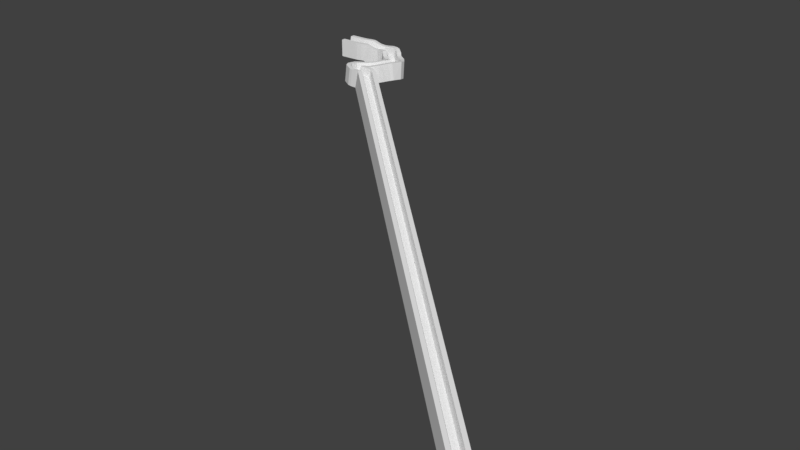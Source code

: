 # Source: downhill001.blend  (saved by Blender 2.77.0; exported with 4.5.12 LTS)
import bpy
from mathutils import Matrix  # noqa: F401  (used for matrix-valued properties, if any)

bpy.ops.wm.read_factory_settings(use_empty=True)
scene = bpy.context.scene
scene.name = 'Scene'

# ---- collections
col_collection_1 = bpy.data.collections.new('Collection 1'); scene.collection.children.link(col_collection_1)

# ---- world
world_world = bpy.data.worlds.new('World'); scene.world = world_world
world_world.color = (0.05088, 0.05088, 0.05088)
world_world.use_sun_shadow = False
world_world.sun_shadow_jitter_overblur = 0.0
world_world.cycles.sampling_method = 'MANUAL'

# ---- meshes
me_plane = bpy.data.meshes.new('Plane')
me_plane.from_pydata([(-1.0, -1.0, 0.0), (1.0, -1.0, 0.0), (-1.0, 1.0, 0.0), (1.0, 1.0, 0.0)], [], [(0, 1, 3, 2)])
me_plane.use_remesh_preserve_volume = False
me_plane.use_remesh_preserve_attributes = False
me_plane.use_mirror_vertex_groups = False
me_plane.update()
me_grid = bpy.data.meshes.new('Grid')
me_grid.from_pydata([(-3.0, -3.0, 0.0), (-2.333, -3.0, 0.0), (-1.667, -3.0, 0.0), (-1.0, -3.0, 0.0), (-3.0, -2.333, 0.0), (-2.333, -2.333, 0.0), (-1.667, -2.333, 0.0), (-1.0, -2.333, 0.0), (-3.0, -1.667, 0.0), (-2.333, -1.667, 0.0), (-1.667, -1.667, 0.0), (-1.0, -1.667, 0.0), (-3.0, -1.0, 0.0), (-2.333, -1.0, 0.0), (-1.667, -1.0, 0.0), (-1.0, -1.0, 0.0), (-3.0, 1.0, 0.0), (-2.333, 1.0, 0.0), (-1.667, 1.0, 0.0), (-1.0, 1.0, 0.0), (-3.0, 1.667, 0.0), (-2.333, 1.667, 0.0), (-1.667, 1.667, 0.0), (-1.0, 1.667, 0.0), (-3.0, 2.333, 0.0), (-2.333, 2.333, 0.0), (-1.667, 2.333, 0.0), (-1.0, 2.333, 0.0), (-3.0, 3.0, 0.0), (-2.333, 3.0, 0.0), (-1.667, 3.0, 0.0), (-1.0, 3.0, 0.0), (-3.0, -3.0, 0.0), (-2.333, -3.0, 0.0), (-1.667, -3.0, 0.0), (-1.0, -3.0, 0.0), (-3.0, 3.0, 0.0), (-2.333, 3.0, 0.0), (-1.667, 3.0, 0.0), (-1.0, 3.0, 0.0), (-3.0, -3.0, -5.604), (-2.333, -3.0, -5.604), (-1.667, -3.0, -5.604), (-1.0, -3.0, -5.604), (-3.0, 3.0, -5.604), (-2.333, 3.0, -5.604), (-1.667, 3.0, -5.604), (-1.0, 3.0, -5.604)], [], [(0, 1, 5, 4), (1, 2, 6, 5), (2, 3, 7, 6), (4, 5, 9, 8), (5, 6, 10, 9), (6, 7, 11, 10), (8, 9, 13, 12), (9, 10, 14, 13), (10, 11, 15, 14), (16, 17, 21, 20), (17, 18, 22, 21), (18, 19, 23, 22), (20, 21, 25, 24), (21, 22, 26, 25), (22, 23, 27, 26), (24, 25, 29, 28), (25, 26, 30, 29), (26, 27, 31, 30), (28, 29, 37, 36), (2, 1, 33, 34), (3, 2, 34, 35), (30, 31, 39, 38), (29, 30, 38, 37), (1, 0, 32, 33), (37, 38, 46, 45), (35, 34, 42, 43), (33, 32, 40, 41), (38, 39, 47, 46), (36, 37, 45, 44), (34, 33, 41, 42)])
me_grid.use_remesh_preserve_volume = False
me_grid.use_remesh_preserve_attributes = False
me_grid.use_mirror_vertex_groups = False
me_grid.update()

# ---- curves / text
cu_nurbscurve = bpy.data.curves.new('NurbsCurve', 'CURVE')
cu_nurbscurve.dimensions = '3D'
_sp = cu_nurbscurve.splines.new('NURBS'); _sp.points.add(22)
_sp.points.foreach_set('co', [-7.335, -0.8326, 0.4067, 1.0, -5.971, -0.7699, 0.4067, 1.0, -3.971, -0.7645, 0.4067, 1.0, -2.056, -0.219, 0.4733, 1.0, -0.7492, 0.1811, 0.4262, 1.0, 1.267, 0.385, -0.697, 1.0, 3.267, 1.175, -0.9659, 1.0, 4.746, 0.8452, -0.4566, 1.0, 8.185, 0.8452, -0.4566, 1.0, 8.525, -1.582, -1.67, 1.0, 12.97, -2.938, -2.121, 1.0, 12.94, -5.784, -1.24, 1.0, 10.05, -6.675, -2.255, 1.0, 6.239, -8.297, -3.423, 1.0, 4.788, -9.701, -3.361, 1.0, 3.558, -11.17, -3.061, 1.0, 3.674, -13.51, -2.778, 1.0, 5.892, -13.81, -3.156, 1.0, 6.513, -13.81, -3.159, 1.0, 6.97, -13.81, -3.159, 1.0, 8.07, -13.81, -2.966, 1.0, 9.699, -13.81, -3.343, 1.0, 10.7, -15.11, -3.751, 1.0])
_sp.order_v = 0
_sp.resolution_u = 2
_sp.use_endpoint_u = True
cu_nurbscurve.use_path = True
cu_nurbscurve.use_path_clamp = True
cu_nurbscurve.bevel_resolution = 0
cu_nurbscurve.fill_mode = 'HALF'

# ---- objects
ob_nurbscurve = bpy.data.objects.new('NurbsCurve', cu_nurbscurve)
ob_plane = bpy.data.objects.new('Plane', me_plane)
ob_grid = bpy.data.objects.new('Grid', me_grid)

# ---- transforms, parenting, visibility, modifiers, constraints
ob_nurbscurve.location = (0.0, 0.4396, 0.0)
ob_nurbscurve.lineart.crease_threshold = 0.0
ob_plane.location = (0.0, 0.4396, 0.0)
ob_plane.scale = (0.25, 1.0, 1.0)
ob_plane.lineart.crease_threshold = 0.0
_m = ob_plane.modifiers.new('Array', 'ARRAY')
_m.count = 400
_m.constant_offset_displace = (0.0, 0.0, 0.0)
_m.use_merge_vertices = True
_m.use_merge_vertices_cap = True
_m = ob_plane.modifiers.new('Curve', 'CURVE')
_m.object = ob_nurbscurve
ob_grid.location = (0.0, 0.4396, 0.0)
ob_grid.lineart.crease_threshold = 0.0
_vg = ob_grid.vertex_groups.new(name='Group')
_vg.add([0, 1, 2, 3, 4, 5, 6, 7, 8, 9, 10, 11, 20, 21, 22, 23, 24, 25, 26, 27, 28, 29, 30, 31, 32, 33, 34, 35, 36, 37, 38, 39, 40, 41, 42, 43, 44, 45, 46, 47], 1.0, 'REPLACE')
_m = ob_grid.modifiers.new('Array', 'ARRAY')
_m.count = 101
_m.constant_offset_displace = (0.0, 0.0, 0.0)
_m.use_merge_vertices = True
_m.merge_threshold = 1.0
_m = ob_grid.modifiers.new('Curve', 'CURVE')
_m.object = ob_nurbscurve
_m = ob_grid.modifiers.new('Displace', 'DISPLACE')
_m.vertex_group = 'Group'
_m.mid_level = 0.0
_m.strength = 2.7
_m.direction = 'Z'
_m.texture_coords = 'GLOBAL'

# ---- collection membership
col_collection_1.objects.link(ob_nurbscurve)
col_collection_1.objects.link(ob_plane)
col_collection_1.objects.link(ob_grid)

# ---- scene / render settings (as saved in the file)
scene.frame_start = 1; scene.frame_end = 250; scene.frame_set(1)
scene.render.engine = 'BLENDER_EEVEE_NEXT'
scene.render.resolution_percentage = 50
scene.render.dither_intensity = 0.0
scene.cycles.use_denoising = False
scene.cycles.samples = 128
scene.cycles.sampling_pattern = 'TABULATED_SOBOL'
scene.cycles.light_sampling_threshold = 0.0
scene.cycles.use_adaptive_sampling = False
scene.cycles.use_light_tree = False
scene.cycles.blur_glossy = 0.0
scene.cycles.sample_clamp_indirect = 0.0
scene.view_settings.view_transform = 'Standard'
bpy.context.view_layer.update()

# ---- added for rendering (the .blend has no active camera and no usable light): camera, sun
cam_auto = bpy.data.cameras.new('AutoCamera')
cam_auto.lens = 50.0
cam_auto.sensor_width = 36.0
cam_auto.clip_end = 3049.55
ob_auto_camera = bpy.data.objects.new('AutoCamera', cam_auto)
scene.collection.objects.link(ob_auto_camera)
ob_auto_camera.location = (231.508, -263.657, 115.927)
ob_auto_camera.rotation_euler = (1.09748, -7.21219e-08, 0.694738)
scene.camera = ob_auto_camera
light_auto_sun = bpy.data.lights.new('AutoSun', 'SUN')
light_auto_sun.energy = 3.0
light_auto_sun.angle = 0.0523599
ob_auto_sun = bpy.data.objects.new('AutoSun', light_auto_sun)
scene.collection.objects.link(ob_auto_sun)
ob_auto_sun.rotation_euler = (0.872665, 0.174533, 0.523599)
bpy.context.view_layer.update()
